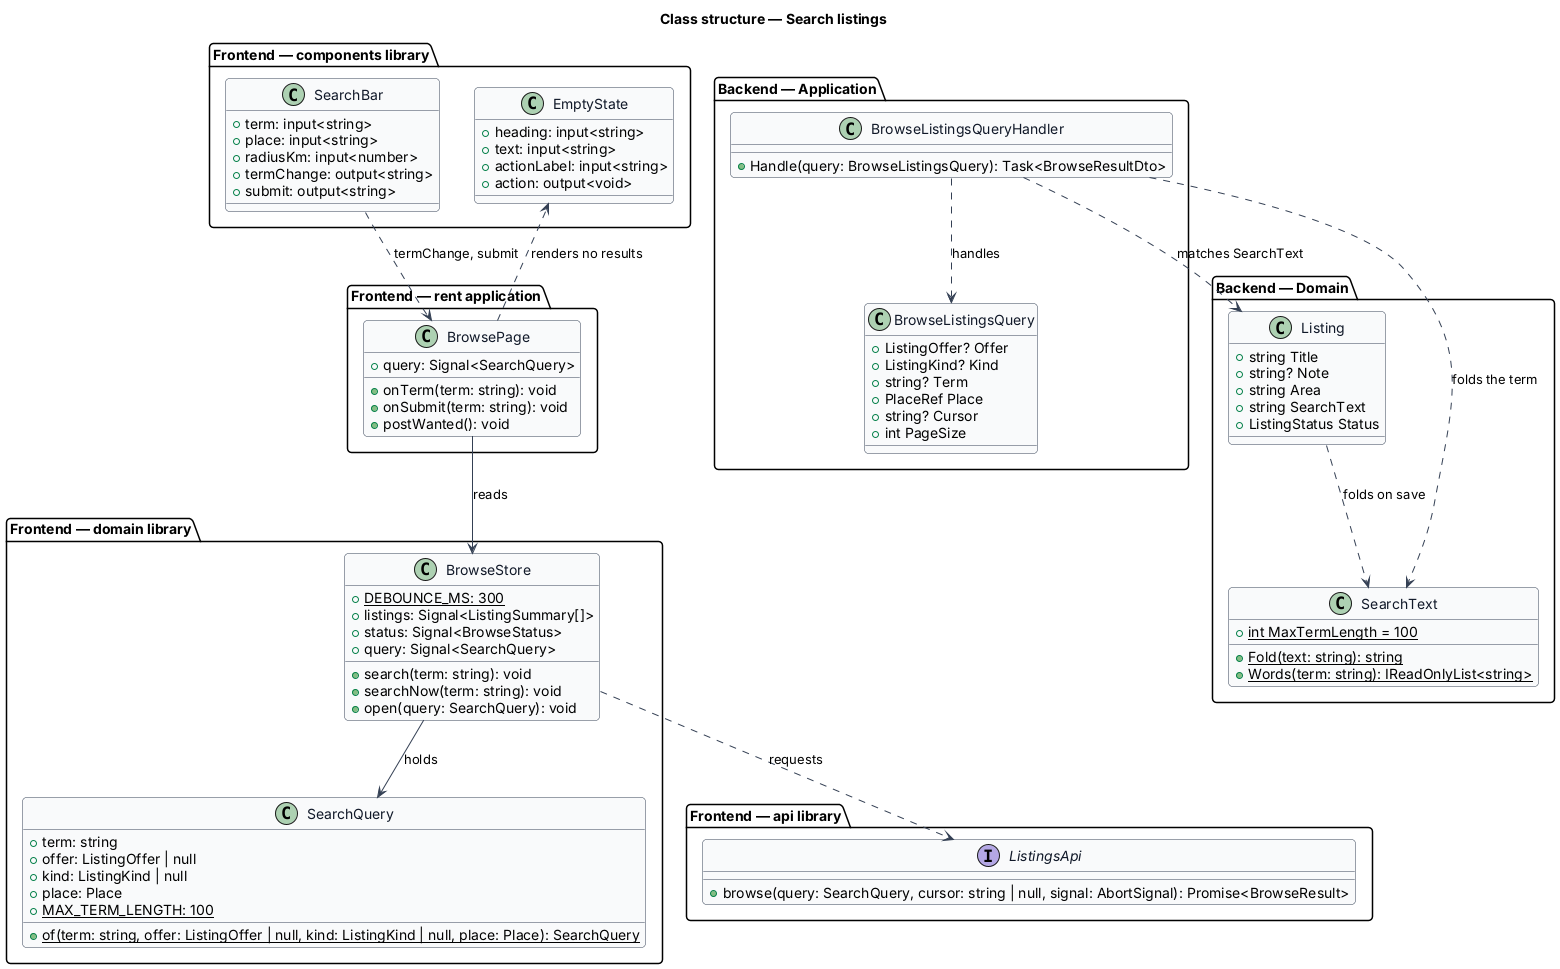

The diagram above was rendered by PlantUML. Its source (embedded in the PNG):
@startuml
' --- shared skin header ---
skinparam backgroundColor #FFFFFF
skinparam shadowing false
skinparam roundcorner 8
skinparam defaultFontName Arial
skinparam ArrowColor #344054
skinparam class {
  BorderColor #344054
  FontColor #101828
  BackgroundColor #F9FAFB
}
' --------------------------
title Class structure — Search listings

package "Frontend — components library" {
  class SearchBar {
    +term: input<string>
    +place: input<string>
    +radiusKm: input<number>
    +termChange: output<string>
    +submit: output<string>
  }
  class EmptyState {
    +heading: input<string>
    +text: input<string>
    +actionLabel: input<string>
    +action: output<void>
  }
}
package "Frontend — rent application" {
  class BrowsePage {
    +query: Signal<SearchQuery>
    +onTerm(term: string): void
    +onSubmit(term: string): void
    +postWanted(): void
  }
}
package "Frontend — domain library" {
  class SearchQuery {
    +term: string
    +offer: ListingOffer | null
    +kind: ListingKind | null
    +place: Place
    +{static} MAX_TERM_LENGTH: 100
    +{static} of(term: string, offer: ListingOffer | null, kind: ListingKind | null, place: Place): SearchQuery
  }
  class BrowseStore {
    +{static} DEBOUNCE_MS: 300
    +listings: Signal<ListingSummary[]>
    +status: Signal<BrowseStatus>
    +query: Signal<SearchQuery>
    +search(term: string): void
    +searchNow(term: string): void
    +open(query: SearchQuery): void
  }
}
package "Frontend — api library" {
  interface ListingsApi {
    +browse(query: SearchQuery, cursor: string | null, signal: AbortSignal): Promise<BrowseResult>
  }
}
package "Backend — Application" {
  class BrowseListingsQuery {
    +ListingOffer? Offer
    +ListingKind? Kind
    +string? Term
    +PlaceRef Place
    +string? Cursor
    +int PageSize
  }
  class BrowseListingsQueryHandler {
    +Handle(query: BrowseListingsQuery): Task<BrowseResultDto>
  }
}
package "Backend — Domain" {
  class SearchText {
    +{static} int MaxTermLength = 100
    +{static} Fold(text: string): string
    +{static} Words(term: string): IReadOnlyList<string>
  }
  class Listing {
    +string Title
    +string? Note
    +string Area
    +string SearchText
    +ListingStatus Status
  }
}
SearchBar ..> BrowsePage : termChange, submit
BrowsePage --> BrowseStore : reads
BrowsePage ..> EmptyState : renders no results
BrowseStore --> SearchQuery : holds
BrowseStore ..> ListingsApi : requests
BrowseListingsQueryHandler ..> BrowseListingsQuery : handles
BrowseListingsQueryHandler ..> SearchText : folds the term
BrowseListingsQueryHandler ..> Listing : matches SearchText
Listing ..> SearchText : folds on save
@enduml